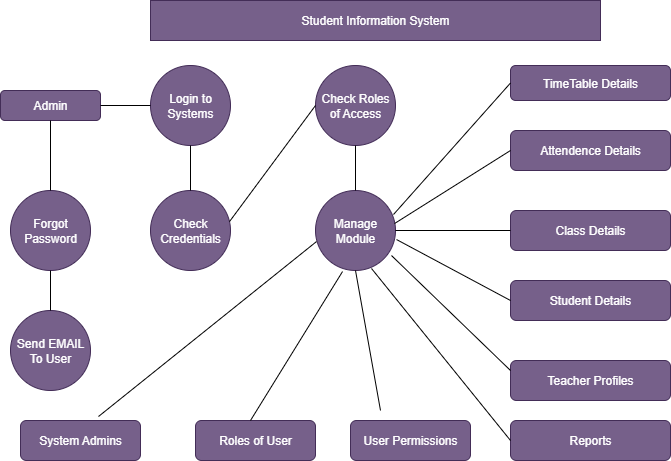

The diagram above was exported from draw.io. Its source (the exported page's mxGraphModel, read from the mxfile embedded in the PNG):
<mxGraphModel dx="872" dy="465" grid="1" gridSize="10" guides="1" tooltips="1" connect="1" arrows="1" fold="1" page="1" pageScale="1" pageWidth="850" pageHeight="1100" math="0" shadow="0">
  <root>
    <mxCell id="0" />
    <mxCell id="1" parent="0" />
    <mxCell id="sFSKSmx0vWa14gCYomwB-1" value="Student Information System" style="rounded=0;whiteSpace=wrap;html=1;fillColor=#76608a;fontColor=#ffffff;strokeColor=#432D57;" vertex="1" parent="1">
      <mxGeometry x="180" y="20" width="450" height="40" as="geometry" />
    </mxCell>
    <mxCell id="sFSKSmx0vWa14gCYomwB-2" value="Admin" style="rounded=1;whiteSpace=wrap;html=1;fillColor=#76608a;strokeColor=#432D57;fontColor=#ffffff;" vertex="1" parent="1">
      <mxGeometry x="30" y="110" width="100" height="30" as="geometry" />
    </mxCell>
    <mxCell id="sFSKSmx0vWa14gCYomwB-3" value="Login to Systems" style="ellipse;whiteSpace=wrap;html=1;aspect=fixed;fillColor=#76608a;fontColor=#ffffff;strokeColor=#432D57;" vertex="1" parent="1">
      <mxGeometry x="180" y="85" width="80" height="80" as="geometry" />
    </mxCell>
    <mxCell id="sFSKSmx0vWa14gCYomwB-4" value="Check Credentials" style="ellipse;whiteSpace=wrap;html=1;aspect=fixed;fillColor=#76608a;fontColor=#ffffff;strokeColor=#432D57;" vertex="1" parent="1">
      <mxGeometry x="180" y="210" width="80" height="80" as="geometry" />
    </mxCell>
    <mxCell id="sFSKSmx0vWa14gCYomwB-5" value="Forgot Password" style="ellipse;whiteSpace=wrap;html=1;aspect=fixed;fillColor=#76608a;fontColor=#ffffff;strokeColor=#432D57;" vertex="1" parent="1">
      <mxGeometry x="40" y="210" width="80" height="80" as="geometry" />
    </mxCell>
    <mxCell id="sFSKSmx0vWa14gCYomwB-6" value="Send EMAIL To User" style="ellipse;whiteSpace=wrap;html=1;aspect=fixed;fillColor=#76608a;fontColor=#ffffff;strokeColor=#432D57;" vertex="1" parent="1">
      <mxGeometry x="40" y="330" width="80" height="80" as="geometry" />
    </mxCell>
    <mxCell id="sFSKSmx0vWa14gCYomwB-7" value="Check Roles of Access" style="ellipse;whiteSpace=wrap;html=1;aspect=fixed;fillColor=#76608a;fontColor=#ffffff;strokeColor=#432D57;" vertex="1" parent="1">
      <mxGeometry x="345" y="85" width="80" height="80" as="geometry" />
    </mxCell>
    <mxCell id="sFSKSmx0vWa14gCYomwB-8" value="Manage Module" style="ellipse;whiteSpace=wrap;html=1;aspect=fixed;fillColor=#76608a;fontColor=#ffffff;strokeColor=#432D57;" vertex="1" parent="1">
      <mxGeometry x="345" y="210" width="80" height="80" as="geometry" />
    </mxCell>
    <mxCell id="sFSKSmx0vWa14gCYomwB-9" value="TimeTable Details" style="rounded=1;whiteSpace=wrap;html=1;fillColor=#76608a;fontColor=#ffffff;strokeColor=#432D57;" vertex="1" parent="1">
      <mxGeometry x="540" y="85" width="160" height="35" as="geometry" />
    </mxCell>
    <mxCell id="sFSKSmx0vWa14gCYomwB-10" value="Attendence Details" style="rounded=1;whiteSpace=wrap;html=1;fillColor=#76608a;fontColor=#ffffff;strokeColor=#432D57;" vertex="1" parent="1">
      <mxGeometry x="540" y="150" width="160" height="40" as="geometry" />
    </mxCell>
    <mxCell id="sFSKSmx0vWa14gCYomwB-11" value="Class Details" style="rounded=1;whiteSpace=wrap;html=1;fillColor=#76608a;fontColor=#ffffff;strokeColor=#432D57;" vertex="1" parent="1">
      <mxGeometry x="540" y="230" width="160" height="40" as="geometry" />
    </mxCell>
    <mxCell id="sFSKSmx0vWa14gCYomwB-12" value="Student Details" style="rounded=1;whiteSpace=wrap;html=1;fillColor=#76608a;fontColor=#ffffff;strokeColor=#432D57;" vertex="1" parent="1">
      <mxGeometry x="540" y="300" width="160" height="40" as="geometry" />
    </mxCell>
    <mxCell id="sFSKSmx0vWa14gCYomwB-13" value="Teacher Profiles" style="rounded=1;whiteSpace=wrap;html=1;fillColor=#76608a;fontColor=#ffffff;strokeColor=#432D57;" vertex="1" parent="1">
      <mxGeometry x="540" y="380" width="160" height="40" as="geometry" />
    </mxCell>
    <mxCell id="sFSKSmx0vWa14gCYomwB-14" value="Reports" style="rounded=1;whiteSpace=wrap;html=1;fillColor=#76608a;fontColor=#ffffff;strokeColor=#432D57;" vertex="1" parent="1">
      <mxGeometry x="540" y="440" width="160" height="40" as="geometry" />
    </mxCell>
    <mxCell id="sFSKSmx0vWa14gCYomwB-15" value="System Admins" style="rounded=1;whiteSpace=wrap;html=1;fillColor=#76608a;fontColor=#ffffff;strokeColor=#432D57;" vertex="1" parent="1">
      <mxGeometry x="50" y="440" width="120" height="40" as="geometry" />
    </mxCell>
    <mxCell id="sFSKSmx0vWa14gCYomwB-16" value="Roles of User" style="rounded=1;whiteSpace=wrap;html=1;fillColor=#76608a;fontColor=#ffffff;strokeColor=#432D57;" vertex="1" parent="1">
      <mxGeometry x="225" y="440" width="120" height="40" as="geometry" />
    </mxCell>
    <mxCell id="sFSKSmx0vWa14gCYomwB-17" value="User Permissions" style="rounded=1;whiteSpace=wrap;html=1;fillColor=#76608a;fontColor=#ffffff;strokeColor=#432D57;" vertex="1" parent="1">
      <mxGeometry x="380" y="440" width="120" height="40" as="geometry" />
    </mxCell>
    <mxCell id="sFSKSmx0vWa14gCYomwB-18" value="" style="endArrow=none;html=1;rounded=0;entryX=0.5;entryY=1;entryDx=0;entryDy=0;exitX=0.5;exitY=0;exitDx=0;exitDy=0;" edge="1" parent="1" source="sFSKSmx0vWa14gCYomwB-5" target="sFSKSmx0vWa14gCYomwB-2">
      <mxGeometry width="50" height="50" relative="1" as="geometry">
        <mxPoint x="50" y="200" as="sourcePoint" />
        <mxPoint x="100" y="150" as="targetPoint" />
      </mxGeometry>
    </mxCell>
    <mxCell id="sFSKSmx0vWa14gCYomwB-19" value="" style="endArrow=none;html=1;rounded=0;entryX=0.5;entryY=1;entryDx=0;entryDy=0;exitX=0.5;exitY=0;exitDx=0;exitDy=0;" edge="1" parent="1" source="sFSKSmx0vWa14gCYomwB-6" target="sFSKSmx0vWa14gCYomwB-5">
      <mxGeometry width="50" height="50" relative="1" as="geometry">
        <mxPoint x="40" y="340" as="sourcePoint" />
        <mxPoint x="90" y="290" as="targetPoint" />
      </mxGeometry>
    </mxCell>
    <mxCell id="sFSKSmx0vWa14gCYomwB-20" value="" style="endArrow=none;html=1;rounded=0;exitX=1;exitY=0.5;exitDx=0;exitDy=0;entryX=0;entryY=0.5;entryDx=0;entryDy=0;" edge="1" parent="1" source="sFSKSmx0vWa14gCYomwB-2" target="sFSKSmx0vWa14gCYomwB-3">
      <mxGeometry width="50" height="50" relative="1" as="geometry">
        <mxPoint x="130" y="160" as="sourcePoint" />
        <mxPoint x="180" y="110" as="targetPoint" />
      </mxGeometry>
    </mxCell>
    <mxCell id="sFSKSmx0vWa14gCYomwB-21" value="" style="endArrow=none;html=1;rounded=0;entryX=0.5;entryY=1;entryDx=0;entryDy=0;exitX=0.5;exitY=0;exitDx=0;exitDy=0;" edge="1" parent="1" source="sFSKSmx0vWa14gCYomwB-4" target="sFSKSmx0vWa14gCYomwB-3">
      <mxGeometry width="50" height="50" relative="1" as="geometry">
        <mxPoint x="190" y="210" as="sourcePoint" />
        <mxPoint x="240" y="160" as="targetPoint" />
      </mxGeometry>
    </mxCell>
    <mxCell id="sFSKSmx0vWa14gCYomwB-22" value="" style="endArrow=none;html=1;rounded=0;exitX=0.988;exitY=0.388;exitDx=0;exitDy=0;exitPerimeter=0;entryX=0;entryY=0.5;entryDx=0;entryDy=0;" edge="1" parent="1" source="sFSKSmx0vWa14gCYomwB-4" target="sFSKSmx0vWa14gCYomwB-7">
      <mxGeometry width="50" height="50" relative="1" as="geometry">
        <mxPoint x="260" y="230" as="sourcePoint" />
        <mxPoint x="310" y="180" as="targetPoint" />
      </mxGeometry>
    </mxCell>
    <mxCell id="sFSKSmx0vWa14gCYomwB-24" value="" style="endArrow=none;html=1;rounded=0;entryX=0.5;entryY=1;entryDx=0;entryDy=0;exitX=0.5;exitY=0;exitDx=0;exitDy=0;" edge="1" parent="1" source="sFSKSmx0vWa14gCYomwB-8" target="sFSKSmx0vWa14gCYomwB-7">
      <mxGeometry width="50" height="50" relative="1" as="geometry">
        <mxPoint x="350" y="220" as="sourcePoint" />
        <mxPoint x="400" y="170" as="targetPoint" />
      </mxGeometry>
    </mxCell>
    <mxCell id="sFSKSmx0vWa14gCYomwB-25" value="" style="endArrow=none;html=1;rounded=0;exitX=0.975;exitY=0.3;exitDx=0;exitDy=0;exitPerimeter=0;entryX=0;entryY=0.5;entryDx=0;entryDy=0;" edge="1" parent="1" source="sFSKSmx0vWa14gCYomwB-8" target="sFSKSmx0vWa14gCYomwB-9">
      <mxGeometry width="50" height="50" relative="1" as="geometry">
        <mxPoint x="420" y="240" as="sourcePoint" />
        <mxPoint x="470" y="190" as="targetPoint" />
      </mxGeometry>
    </mxCell>
    <mxCell id="sFSKSmx0vWa14gCYomwB-26" value="" style="endArrow=none;html=1;rounded=0;entryX=0;entryY=0.5;entryDx=0;entryDy=0;exitX=0.988;exitY=0.413;exitDx=0;exitDy=0;exitPerimeter=0;" edge="1" parent="1" source="sFSKSmx0vWa14gCYomwB-8" target="sFSKSmx0vWa14gCYomwB-10">
      <mxGeometry width="50" height="50" relative="1" as="geometry">
        <mxPoint x="430" y="240" as="sourcePoint" />
        <mxPoint x="490" y="200" as="targetPoint" />
      </mxGeometry>
    </mxCell>
    <mxCell id="sFSKSmx0vWa14gCYomwB-27" value="" style="endArrow=none;html=1;rounded=0;exitX=1;exitY=0.5;exitDx=0;exitDy=0;entryX=0;entryY=0.5;entryDx=0;entryDy=0;" edge="1" parent="1" source="sFSKSmx0vWa14gCYomwB-8" target="sFSKSmx0vWa14gCYomwB-11">
      <mxGeometry width="50" height="50" relative="1" as="geometry">
        <mxPoint x="450" y="280" as="sourcePoint" />
        <mxPoint x="500" y="230" as="targetPoint" />
      </mxGeometry>
    </mxCell>
    <mxCell id="sFSKSmx0vWa14gCYomwB-28" value="" style="endArrow=none;html=1;rounded=0;exitX=1.013;exitY=0.613;exitDx=0;exitDy=0;exitPerimeter=0;entryX=0;entryY=0.5;entryDx=0;entryDy=0;" edge="1" parent="1" source="sFSKSmx0vWa14gCYomwB-8" target="sFSKSmx0vWa14gCYomwB-12">
      <mxGeometry width="50" height="50" relative="1" as="geometry">
        <mxPoint x="450" y="330" as="sourcePoint" />
        <mxPoint x="500" y="280" as="targetPoint" />
      </mxGeometry>
    </mxCell>
    <mxCell id="sFSKSmx0vWa14gCYomwB-29" value="" style="endArrow=none;html=1;rounded=0;exitX=0.95;exitY=0.813;exitDx=0;exitDy=0;exitPerimeter=0;entryX=0;entryY=0.25;entryDx=0;entryDy=0;" edge="1" parent="1" source="sFSKSmx0vWa14gCYomwB-8" target="sFSKSmx0vWa14gCYomwB-13">
      <mxGeometry width="50" height="50" relative="1" as="geometry">
        <mxPoint x="420" y="390" as="sourcePoint" />
        <mxPoint x="470" y="340" as="targetPoint" />
      </mxGeometry>
    </mxCell>
    <mxCell id="sFSKSmx0vWa14gCYomwB-30" value="" style="endArrow=none;html=1;rounded=0;entryX=0.7;entryY=0.975;entryDx=0;entryDy=0;entryPerimeter=0;exitX=0;exitY=0.5;exitDx=0;exitDy=0;" edge="1" parent="1" source="sFSKSmx0vWa14gCYomwB-14" target="sFSKSmx0vWa14gCYomwB-8">
      <mxGeometry width="50" height="50" relative="1" as="geometry">
        <mxPoint x="430" y="400" as="sourcePoint" />
        <mxPoint x="480" y="350" as="targetPoint" />
      </mxGeometry>
    </mxCell>
    <mxCell id="sFSKSmx0vWa14gCYomwB-31" value="" style="endArrow=none;html=1;rounded=0;exitX=0.65;exitY=-0.1;exitDx=0;exitDy=0;exitPerimeter=0;entryX=0.013;entryY=0.638;entryDx=0;entryDy=0;entryPerimeter=0;" edge="1" parent="1" source="sFSKSmx0vWa14gCYomwB-15" target="sFSKSmx0vWa14gCYomwB-8">
      <mxGeometry width="50" height="50" relative="1" as="geometry">
        <mxPoint x="260" y="370" as="sourcePoint" />
        <mxPoint x="310" y="320" as="targetPoint" />
      </mxGeometry>
    </mxCell>
    <mxCell id="sFSKSmx0vWa14gCYomwB-32" value="" style="endArrow=none;html=1;rounded=0;entryX=0.338;entryY=1.013;entryDx=0;entryDy=0;entryPerimeter=0;" edge="1" parent="1" target="sFSKSmx0vWa14gCYomwB-8">
      <mxGeometry width="50" height="50" relative="1" as="geometry">
        <mxPoint x="280" y="440" as="sourcePoint" />
        <mxPoint x="330" y="390" as="targetPoint" />
      </mxGeometry>
    </mxCell>
    <mxCell id="sFSKSmx0vWa14gCYomwB-33" value="" style="endArrow=none;html=1;rounded=0;entryX=0.5;entryY=1;entryDx=0;entryDy=0;" edge="1" parent="1" target="sFSKSmx0vWa14gCYomwB-8">
      <mxGeometry width="50" height="50" relative="1" as="geometry">
        <mxPoint x="410" y="430" as="sourcePoint" />
        <mxPoint x="420" y="340" as="targetPoint" />
      </mxGeometry>
    </mxCell>
  </root>
</mxGraphModel>